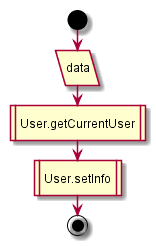

The diagram above was rendered by PlantUML. Its source (embedded in the PNG):
@startuml
start
:data/
:User.getCurrentUser|
:User.setInfo|
end;
@enduml